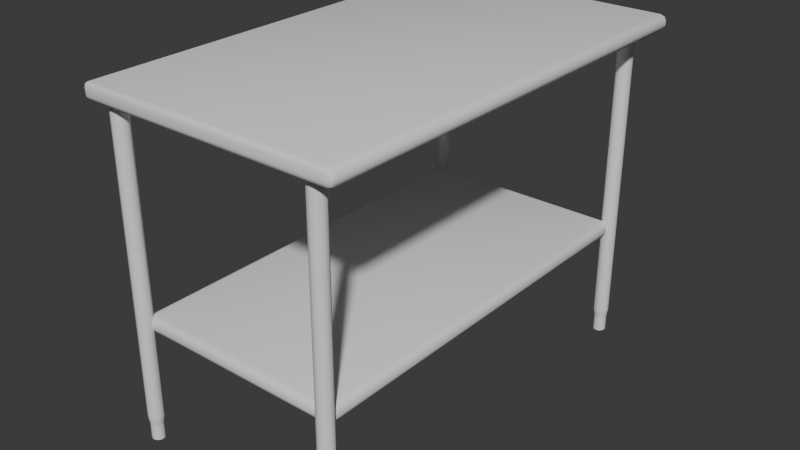 # Source: Table.blend  (saved by Blender 4.3.34; exported with 4.5.12 LTS)
import bpy
from mathutils import Matrix  # noqa: F401  (used for matrix-valued properties, if any)

bpy.ops.wm.read_factory_settings(use_empty=True)
scene = bpy.context.scene
scene.name = 'Scene'

# ---- collections
col_collection = bpy.data.collections.new('Collection'); scene.collection.children.link(col_collection)

# ---- node groups
ng_smooth_by_angle = bpy.data.node_groups.new('Smooth by Angle', 'GeometryNodeTree')
_s = ng_smooth_by_angle.interface.new_socket(name='Mesh', in_out='OUTPUT', socket_type='NodeSocketGeometry')
_s = ng_smooth_by_angle.interface.new_socket(name='Mesh', in_out='INPUT', socket_type='NodeSocketGeometry')
_s = ng_smooth_by_angle.interface.new_socket(name='Angle', in_out='INPUT', socket_type='NodeSocketFloat')
_s.subtype = 'ANGLE'
_s.default_value = 0.5236
_s.min_value = 0.0
_s.max_value = 3.142
_s.description = 'Maximum face angle for smooth edges'
_s = ng_smooth_by_angle.interface.new_socket(name='Ignore Sharpness', in_out='INPUT', socket_type='NodeSocketBool')
_s.force_non_field = True
ng_smooth_by_angle.description = 'Set the sharpness of mesh edges based on the angle between the neighboring faces'
ng_smooth_by_angle.is_modifier = True
_N = ng_smooth_by_angle.nodes; _L = ng_smooth_by_angle.links
n0 = _N.new('GeometryNodeSetShadeSmooth'); n0.name = 'Set Shade Smooth'; n0.location = (120, -80)
n0.domain = 'EDGE'
n1 = _N.new('GeometryNodeSetShadeSmooth'); n1.name = 'Set Shade Smooth.001'; n1.location = (300, -80)
n2 = _N.new('NodeGroupOutput'); n2.name = 'Group Output'; n2.location = (480, -80)
n3 = _N.new('GeometryNodeInputMeshEdgeAngle'); n3.name = 'Edge Angle'; n3.location = (-440, -240)
n4 = _N.new('NodeGroupInput'); n4.name = 'Group Input'; n4.location = (-80, -80)
n5 = _N.new('GeometryNodeInputEdgeSmooth'); n5.name = 'Is Edge Smooth'; n5.location = (-260, -120)
n6 = _N.new('GeometryNodeInputShadeSmooth'); n6.name = 'Is Shade Smooth'; n6.location = (-440, -397)
n7 = _N.new('FunctionNodeCompare'); n7.name = 'Compare'; n7.location = (-260, -260)
n7.operation = 'LESS_EQUAL'
n7.inputs[6].default_value = (0.0, 0.0, 0.0, 0.0)
n7.inputs[7].default_value = (0.0, 0.0, 0.0, 0.0)
n8 = _N.new('FunctionNodeBooleanMath'); n8.name = 'Boolean Math.001'; n8.location = (-80, -260)
n9 = _N.new('NodeGroupInput'); n9.name = 'Group Input.001'; n9.location = (-440, -329)
n10 = _N.new('NodeGroupInput'); n10.name = 'Group Input.002'; n10.location = (-259, -189)
n11 = _N.new('FunctionNodeBooleanMath'); n11.name = 'Boolean Math'; n11.location = (-80, -149)
n11.operation = 'OR'
n12 = _N.new('FunctionNodeBooleanMath'); n12.name = 'Boolean Math.002'; n12.location = (-260, -380)
n12.operation = 'OR'
n13 = _N.new('NodeGroupInput'); n13.name = 'Group Input.003'; n13.location = (-440, -460)
_L.new(n3.outputs[0], n7.inputs[0])
_L.new(n1.outputs[0], n2.inputs[0])
_L.new(n9.outputs[1], n7.inputs[1])
_L.new(n7.outputs[0], n8.inputs[0])
_L.new(n4.outputs[0], n0.inputs[0])
_L.new(n0.outputs[0], n1.inputs[0])
_L.new(n8.outputs[0], n0.inputs[2])
_L.new(n10.outputs[2], n11.inputs[1])
_L.new(n5.outputs[0], n11.inputs[0])
_L.new(n11.outputs[0], n0.inputs[1])
_L.new(n13.outputs[2], n12.inputs[1])
_L.new(n6.outputs[0], n12.inputs[0])
_L.new(n12.outputs[0], n8.inputs[1])
n2.is_active_output = True

# ---- world
world_world = bpy.data.worlds.new('World'); scene.world = world_world
world_world.use_nodes = True; world_world.node_tree.nodes.clear()
_N = world_world.node_tree.nodes; _L = world_world.node_tree.links
n0 = _N.new('ShaderNodeOutputWorld'); n0.name = 'World Output'; n0.location = (300, 300)
n1 = _N.new('ShaderNodeBackground'); n1.name = 'Background'; n1.location = (10, 300)
n1.inputs[0].default_value = (0.05088, 0.05088, 0.05088, 1.0)
_L.new(n1.outputs[0], n0.inputs[0])
n0.is_active_output = True
world_world.color = (0.05088, 0.05088, 0.05088)
world_world.sun_shadow_jitter_overblur = 0.0

# ---- meshes
me_cube_001 = bpy.data.meshes.new('Cube.001')
me_cube_001.from_pydata([(-1.073, -1.962, -0.06901), (-1.073, -2.0, -0.03051), (-1.111, -1.962, -0.03051), (-1.073, -1.989, -0.05773), (-1.095, -1.984, -0.05274), (-1.1, -1.989, -0.03051), (-1.1, -1.962, -0.05773), (-1.073, -2.0, 0.03051), (-1.073, -1.962, 0.06901), (-1.111, -1.962, 0.03051), (-1.073, -1.989, 0.05773), (-1.095, -1.984, 0.05274), (-1.1, -1.962, 0.05773), (-1.1, -1.989, 0.03051), (-1.073, 1.962, -0.06901), (-1.111, 1.962, -0.03051), (-1.073, 2.0, -0.03051), (-1.1, 1.962, -0.05773), (-1.095, 1.984, -0.05274), (-1.1, 1.989, -0.03051), (-1.073, 1.989, -0.05773), (-1.073, 1.962, 0.06901), (-1.073, 2.0, 0.03051), (-1.111, 1.962, 0.03051), (-1.073, 1.989, 0.05773), (-1.095, 1.984, 0.05274), (-1.1, 1.989, 0.03051), (-1.1, 1.962, 0.05773), (1.152, -2.0, -0.03051), (1.159, -1.962, -0.06901), (1.157, -1.989, -0.05773), (1.175, -2.0, -0.007822), (1.213, -1.962, -0.01548), (1.202, -1.989, -0.01324), (1.168, -2.0, -0.02387), (1.197, -1.962, -0.05333), (1.189, -1.989, -0.0447), (1.175, -2.0, 0.007822), (1.213, -1.962, 0.01548), (1.202, -1.989, 0.01324), (1.152, -2.0, 0.03051), (1.159, -1.962, 0.06901), (1.157, -1.989, 0.05773), (1.168, -2.0, 0.02387), (1.197, -1.962, 0.05333), (1.189, -1.989, 0.0447), (1.175, 2.0, -0.007822), (1.213, 1.962, -0.01548), (1.202, 1.989, -0.01324), (1.152, 2.0, -0.03051), (1.159, 1.962, -0.06901), (1.157, 1.989, -0.05773), (1.168, 2.0, -0.02387), (1.197, 1.962, -0.05333), (1.189, 1.989, -0.0447), (1.152, 2.0, 0.03051), (1.159, 1.962, 0.06901), (1.157, 1.989, 0.05773), (1.175, 2.0, 0.007822), (1.213, 1.962, 0.01548), (1.202, 1.989, 0.01324), (1.168, 2.0, 0.02387), (1.197, 1.962, 0.05333), (1.189, 1.989, 0.0447), (0.9407, 1.912, -2.741), (0.9407, 1.912, -0.03708), (0.981, 1.899, -2.741), (0.981, 1.899, -0.03708), (1.006, 1.864, -2.741), (1.006, 1.864, -0.03708), (1.006, 1.822, -2.741), (1.006, 1.822, -0.03708), (0.981, 1.788, -2.741), (0.981, 1.788, -0.03708), (0.9407, 1.775, -2.741), (0.9407, 1.775, -0.03708), (0.9004, 1.788, -2.741), (0.9004, 1.788, -0.03708), (0.8755, 1.822, -2.741), (0.8755, 1.822, -0.03708), (0.8755, 1.864, -2.741), (0.8755, 1.864, -0.03708), (0.9004, 1.899, -2.741), (0.9004, 1.899, -0.03708), (-0.9407, 1.912, -2.741), (-0.9407, 1.912, -0.03708), (-0.981, 1.899, -2.741), (-0.981, 1.899, -0.03708), (-1.006, 1.864, -2.741), (-1.006, 1.864, -0.03708), (-1.006, 1.822, -2.741), (-1.006, 1.822, -0.03708), (-0.981, 1.788, -2.741), (-0.981, 1.788, -0.03708), (-0.9407, 1.775, -2.741), (-0.9407, 1.775, -0.03708), (-0.9004, 1.788, -2.741), (-0.9004, 1.788, -0.03708), (-0.8755, 1.822, -2.741), (-0.8755, 1.822, -0.03708), (-0.8755, 1.864, -2.741), (-0.8755, 1.864, -0.03708), (-0.9004, 1.899, -2.741), (-0.9004, 1.899, -0.03708), (0.9407, -1.912, -2.741), (0.9407, -1.912, -0.03708), (0.981, -1.899, -2.741), (0.981, -1.899, -0.03708), (1.006, -1.864, -2.741), (1.006, -1.864, -0.03708), (1.006, -1.822, -2.741), (1.006, -1.822, -0.03708), (0.981, -1.788, -2.741), (0.981, -1.788, -0.03708), (0.9407, -1.775, -2.741), (0.9407, -1.775, -0.03708), (0.9004, -1.788, -2.741), (0.9004, -1.788, -0.03708), (0.8755, -1.822, -2.741), (0.8755, -1.822, -0.03708), (0.8755, -1.864, -2.741), (0.8755, -1.864, -0.03708), (0.9004, -1.899, -2.741), (0.9004, -1.899, -0.03708), (-0.9407, -1.912, -2.741), (-0.9407, -1.912, -0.03708), (-0.981, -1.899, -2.741), (-0.981, -1.899, -0.03708), (-1.006, -1.864, -2.741), (-1.006, -1.864, -0.03708), (-1.006, -1.822, -2.741), (-1.006, -1.822, -0.03708), (-0.981, -1.788, -2.741), (-0.981, -1.788, -0.03708), (-0.9407, -1.775, -2.741), (-0.9407, -1.775, -0.03708), (-0.9004, -1.788, -2.741), (-0.9004, -1.788, -0.03708), (-0.8755, -1.822, -2.741), (-0.8755, -1.822, -0.03708), (-0.8755, -1.864, -2.741), (-0.8755, -1.864, -0.03708), (-0.9004, -1.899, -2.741), (-0.9004, -1.899, -0.03708), (0.9407, 1.9, -2.817), (0.9742, 1.889, -2.817), (0.9948, 1.861, -2.817), (0.9948, 1.826, -2.817), (0.9742, 1.797, -2.817), (0.9407, 1.786, -2.817), (0.9072, 1.797, -2.817), (0.8866, 1.826, -2.817), (0.8866, 1.861, -2.817), (0.9072, 1.889, -2.817), (-0.9407, 1.9, -2.817), (-0.9742, 1.889, -2.817), (-0.9948, 1.861, -2.817), (-0.9948, 1.826, -2.817), (-0.9742, 1.797, -2.817), (-0.9407, 1.786, -2.817), (-0.9072, 1.797, -2.817), (-0.8866, 1.826, -2.817), (-0.8866, 1.861, -2.817), (-0.9072, 1.889, -2.817), (0.9407, -1.9, -2.817), (0.9742, -1.889, -2.817), (0.9948, -1.861, -2.817), (0.9948, -1.826, -2.817), (0.9742, -1.797, -2.817), (0.9407, -1.786, -2.817), (0.9072, -1.797, -2.817), (0.8866, -1.826, -2.817), (0.8866, -1.861, -2.817), (0.9072, -1.889, -2.817), (-0.9407, -1.9, -2.817), (-0.9742, -1.889, -2.817), (-0.9948, -1.861, -2.817), (-0.9948, -1.826, -2.817), (-0.9742, -1.797, -2.817), (-0.9407, -1.786, -2.817), (-0.9072, -1.797, -2.817), (-0.8866, -1.826, -2.817), (-0.8866, -1.861, -2.817), (-0.9072, -1.889, -2.817), (0.9407, 1.9, -2.949), (0.9742, 1.889, -2.949), (0.9948, 1.861, -2.949), (0.9948, 1.826, -2.949), (0.9742, 1.797, -2.949), (0.9407, 1.786, -2.949), (0.9072, 1.797, -2.949), (0.8866, 1.826, -2.949), (0.8866, 1.861, -2.949), (0.9072, 1.889, -2.949), (-0.9407, 1.9, -2.949), (-0.9742, 1.889, -2.949), (-0.9948, 1.861, -2.949), (-0.9948, 1.826, -2.949), (-0.9742, 1.797, -2.949), (-0.9407, 1.786, -2.949), (-0.9072, 1.797, -2.949), (-0.8866, 1.826, -2.949), (-0.8866, 1.861, -2.949), (-0.9072, 1.889, -2.949), (0.9407, -1.9, -2.949), (0.9742, -1.889, -2.949), (0.9948, -1.861, -2.949), (0.9948, -1.826, -2.949), (0.9742, -1.797, -2.949), (0.9407, -1.786, -2.949), (0.9072, -1.797, -2.949), (0.8866, -1.826, -2.949), (0.8866, -1.861, -2.949), (0.9072, -1.889, -2.949), (-0.9407, -1.9, -2.949), (-0.9742, -1.889, -2.949), (-0.9948, -1.861, -2.949), (-0.9948, -1.826, -2.949), (-0.9742, -1.797, -2.949), (-0.9407, -1.786, -2.949), (-0.9072, -1.797, -2.949), (-0.8866, -1.826, -2.949), (-0.8866, -1.861, -2.949), (-0.9072, -1.889, -2.949), (-0.9078, -1.777, -1.959), (-0.9078, -1.827, -1.909), (-0.9578, -1.777, -1.909), (-0.9078, -1.812, -1.944), (-0.9367, -1.806, -1.938), (-0.9432, -1.812, -1.909), (-0.9432, -1.777, -1.944), (-0.9078, -1.827, -1.871), (-0.9078, -1.777, -1.821), (-0.9578, -1.777, -1.871), (-0.9078, -1.812, -1.836), (-0.9367, -1.806, -1.842), (-0.9432, -1.777, -1.836), (-0.9432, -1.812, -1.871), (-0.9078, 1.777, -1.959), (-0.9578, 1.777, -1.909), (-0.9078, 1.827, -1.909), (-0.9432, 1.777, -1.944), (-0.9367, 1.806, -1.938), (-0.9432, 1.812, -1.909), (-0.9078, 1.812, -1.944), (-0.9078, 1.777, -1.821), (-0.9078, 1.827, -1.871), (-0.9578, 1.777, -1.871), (-0.9078, 1.812, -1.836), (-0.9367, 1.806, -1.842), (-0.9432, 1.812, -1.871), (-0.9432, 1.777, -1.836), (0.9078, -1.777, -1.959), (0.9578, -1.777, -1.909), (0.9078, -1.827, -1.909), (0.9432, -1.777, -1.944), (0.9367, -1.806, -1.938), (0.9432, -1.812, -1.909), (0.9078, -1.812, -1.944), (0.9078, -1.777, -1.821), (0.9078, -1.827, -1.871), (0.9578, -1.777, -1.871), (0.9078, -1.812, -1.836), (0.9367, -1.806, -1.842), (0.9432, -1.812, -1.871), (0.9432, -1.777, -1.836), (0.9078, 1.777, -1.959), (0.9078, 1.827, -1.909), (0.9578, 1.777, -1.909), (0.9078, 1.812, -1.944), (0.9367, 1.806, -1.938), (0.9432, 1.812, -1.909), (0.9432, 1.777, -1.944), (0.9078, 1.777, -1.821), (0.9578, 1.777, -1.871), (0.9078, 1.827, -1.871), (0.9432, 1.777, -1.836), (0.9367, 1.806, -1.842), (0.9432, 1.812, -1.871), (0.9078, 1.812, -1.836)], [], [(28, 34, 31, 37, 43, 40, 7, 1), (56, 21, 8, 41), (16, 22, 55, 61, 58, 46, 52, 49), (62, 44, 38, 59), (29, 50, 53, 35), (35, 53, 47, 32), (47, 59, 38, 32), (56, 41, 44, 62), (2, 9, 23, 15), (0, 3, 4, 6), (1, 5, 4, 3), (2, 6, 4, 5), (7, 10, 11, 13), (8, 12, 11, 10), (9, 13, 11, 12), (14, 17, 18, 20), (15, 19, 18, 17), (16, 20, 18, 19), (21, 24, 25, 27), (22, 26, 25, 24), (23, 27, 25, 26), (14, 0, 6, 17), (17, 6, 2, 15), (1, 7, 13, 5), (5, 13, 9, 2), (8, 21, 27, 12), (12, 27, 23, 9), (22, 16, 19, 26), (26, 19, 15, 23), (34, 28, 30, 36), (36, 30, 29, 35), (49, 52, 54, 51), (51, 54, 53, 50), (31, 34, 36, 33), (33, 36, 35, 32), (52, 46, 48, 54), (54, 48, 47, 53), (61, 55, 57, 63), (63, 57, 56, 62), (40, 43, 45, 42), (42, 45, 44, 41), (58, 61, 63, 60), (60, 63, 62, 59), (43, 37, 39, 45), (45, 39, 38, 44), (16, 49, 51, 20), (20, 51, 50, 14), (28, 1, 3, 30), (30, 3, 0, 29), (46, 58, 60, 48), (48, 60, 59, 47), (37, 31, 33, 39), (39, 33, 32, 38), (41, 8, 10, 42), (42, 10, 7, 40), (55, 22, 24, 57), (57, 24, 21, 56), (14, 50, 29, 0), (64, 65, 67, 66), (66, 67, 69, 68), (68, 69, 71, 70), (70, 71, 73, 72), (72, 73, 75, 74), (74, 75, 77, 76), (76, 77, 79, 78), (78, 79, 81, 80), (67, 65, 83, 81, 79, 77, 75, 73, 71, 69), (80, 81, 83, 82), (82, 83, 65, 64), (124, 126, 175, 174), (84, 86, 87, 85), (86, 88, 89, 87), (88, 90, 91, 89), (90, 92, 93, 91), (92, 94, 95, 93), (94, 96, 97, 95), (96, 98, 99, 97), (98, 100, 101, 99), (87, 89, 91, 93, 95, 97, 99, 101, 103, 85), (100, 102, 103, 101), (102, 84, 85, 103), (132, 134, 179, 178), (104, 106, 107, 105), (106, 108, 109, 107), (108, 110, 111, 109), (110, 112, 113, 111), (112, 114, 115, 113), (114, 116, 117, 115), (116, 118, 119, 117), (118, 120, 121, 119), (107, 109, 111, 113, 115, 117, 119, 121, 123, 105), (120, 122, 123, 121), (122, 104, 105, 123), (116, 114, 169, 170), (124, 125, 127, 126), (126, 127, 129, 128), (128, 129, 131, 130), (130, 131, 133, 132), (132, 133, 135, 134), (134, 135, 137, 136), (136, 137, 139, 138), (138, 139, 141, 140), (127, 125, 143, 141, 139, 137, 135, 133, 131, 129), (140, 141, 143, 142), (142, 143, 125, 124), (98, 96, 160, 161), (169, 168, 208, 209), (181, 182, 222, 221), (155, 154, 194, 195), (168, 167, 207, 208), (70, 72, 148, 147), (90, 88, 156, 157), (108, 106, 165, 166), (142, 124, 174, 183), (80, 82, 153, 152), (100, 98, 161, 162), (118, 116, 170, 171), (134, 136, 180, 179), (72, 74, 149, 148), (92, 90, 157, 158), (110, 108, 166, 167), (64, 66, 145, 144), (126, 128, 176, 175), (82, 64, 144, 153), (102, 100, 162, 163), (120, 118, 171, 172), (136, 138, 181, 180), (74, 76, 150, 149), (94, 92, 158, 159), (112, 110, 167, 168), (128, 130, 177, 176), (86, 84, 154, 155), (66, 68, 146, 145), (84, 102, 163, 154), (122, 120, 172, 173), (138, 140, 182, 181), (76, 78, 151, 150), (96, 94, 159, 160), (114, 112, 168, 169), (130, 132, 178, 177), (106, 104, 164, 165), (68, 70, 147, 146), (88, 86, 155, 156), (104, 122, 173, 164), (140, 142, 183, 182), (78, 80, 152, 151), (184, 185, 186, 187, 188, 189, 190, 191, 192, 193), (194, 203, 202, 201, 200, 199, 198, 197, 196, 195), (204, 213, 212, 211, 210, 209, 208, 207, 206, 205), (214, 215, 216, 217, 218, 219, 220, 221, 222, 223), (156, 155, 195, 196), (182, 183, 223, 222), (170, 169, 209, 210), (157, 156, 196, 197), (183, 174, 214, 223), (171, 170, 210, 211), (158, 157, 197, 198), (144, 145, 185, 184), (172, 171, 211, 212), (159, 158, 198, 199), (145, 146, 186, 185), (173, 172, 212, 213), (160, 159, 199, 200), (146, 147, 187, 186), (164, 173, 213, 204), (161, 160, 200, 201), (147, 148, 188, 187), (174, 175, 215, 214), (162, 161, 201, 202), (148, 149, 189, 188), (175, 176, 216, 215), (163, 162, 202, 203), (149, 150, 190, 189), (176, 177, 217, 216), (154, 163, 203, 194), (150, 151, 191, 190), (177, 178, 218, 217), (165, 164, 204, 205), (151, 152, 192, 191), (178, 179, 219, 218), (166, 165, 205, 206), (152, 153, 193, 192), (179, 180, 220, 219), (167, 166, 206, 207), (153, 144, 184, 193), (180, 181, 221, 220), (254, 260, 231, 225), (268, 274, 261, 253), (273, 245, 232, 259), (226, 233, 247, 239), (240, 246, 275, 267), (224, 227, 228, 230), (225, 229, 228, 227), (226, 230, 228, 229), (231, 234, 235, 237), (232, 236, 235, 234), (233, 237, 235, 236), (238, 241, 242, 244), (239, 243, 242, 241), (240, 244, 242, 243), (245, 248, 249, 251), (246, 250, 249, 248), (247, 251, 249, 250), (252, 255, 256, 258), (253, 257, 256, 255), (254, 258, 256, 257), (259, 262, 263, 265), (260, 264, 263, 262), (261, 265, 263, 264), (266, 269, 270, 272), (267, 271, 270, 269), (268, 272, 270, 271), (273, 276, 277, 279), (274, 278, 277, 276), (275, 279, 277, 278), (238, 224, 230, 241), (241, 230, 226, 239), (225, 231, 237, 229), (229, 237, 233, 226), (232, 245, 251, 236), (236, 251, 247, 233), (246, 240, 243, 250), (250, 243, 239, 247), (266, 238, 244, 269), (269, 244, 240, 267), (245, 273, 279, 248), (248, 279, 275, 246), (274, 268, 271, 278), (278, 271, 267, 275), (252, 266, 272, 255), (255, 272, 268, 253), (273, 259, 265, 276), (276, 265, 261, 274), (260, 254, 257, 264), (264, 257, 253, 261), (224, 252, 258, 227), (227, 258, 254, 225), (259, 232, 234, 262), (262, 234, 231, 260), (238, 266, 252, 224)])
me_cube_001.polygons.foreach_set('use_smooth', [True] * 240)
_k = set([(64, 66), (64, 82), (66, 68), (68, 70), (70, 72), (72, 74), (74, 76), (76, 78), (78, 80), (80, 82), (84, 86), (84, 102), (86, 88), (88, 90), (90, 92), (92, 94), (94, 96), (96, 98), (98, 100), (100, 102), (104, 106), (104, 122), (106, 108), (108, 110), (110, 112), (112, 114), (114, 116), (116, 118), (118, 120), (120, 122), (124, 126), (124, 142), (126, 128), (128, 130), (130, 132), (132, 134), (134, 136), (136, 138), (138, 140), (140, 142), (144, 145), (144, 153), (145, 146), (146, 147), (147, 148), (148, 149), (149, 150), (150, 151), (151, 152), (152, 153), (154, 155), (154, 163), (155, 156), (156, 157), (157, 158), (158, 159), (159, 160), (160, 161), (161, 162), (162, 163), (164, 165), (164, 173), (165, 166), (166, 167), (167, 168), (168, 169), (169, 170), (170, 171), (171, 172), (172, 173), (174, 175), (174, 183), (175, 176), (176, 177), (177, 178), (178, 179), (179, 180), (180, 181), (181, 182), (182, 183)])
me_cube_001.attributes.new('sharp_edge', 'BOOLEAN', 'EDGE').data.foreach_set('value', [ (min(e.vertices), max(e.vertices)) in _k for e in me_cube_001.edges])
_uv = me_cube_001.uv_layers.new(name='UVMap')
_uv.uv.foreach_set('vector', [0.4447, 0.7566, 0.4568, 0.7549, 0.4858, 0.7541, 0.5142, 0.7541, 0.5432, 0.7549, 0.5553, 0.7566, 0.5553, 0.9959, 0.4447, 0.9959, 0.6308, 0.5024, 0.8709, 0.5024, 0.8709, 0.7476, 0.6308, 0.7476, 0.4447, 0.2541, 0.5553, 0.2541, 0.5553, 0.4934, 0.5432, 0.4951, 0.5142, 0.4959, 0.4858, 0.4959, 0.4568, 0.4951, 0.4447, 0.4934, 0.625, 0.5024, 0.625, 0.7476, 0.528, 0.7476, 0.528, 0.5024, 0.3692, 0.7476, 0.3692, 0.5024, 0.375, 0.5024, 0.375, 0.7476, 0.375, 0.7476, 0.375, 0.5024, 0.472, 0.5024, 0.472, 0.7476, 0.472, 0.5024, 0.528, 0.5024, 0.528, 0.7476, 0.472, 0.7476, 0.6308, 0.5024, 0.6308, 0.7476, 0.625, 0.7476, 0.625, 0.5024, 0.4447, 0.002406, 0.5553, 0.002406, 0.5553, 0.2476, 0.4447, 0.2476, 0.1291, 0.7476, 0.1291, 0.75, 0.1268, 0.75, 0.125, 0.7476, 0.4447, 0.9959, 0.4447, 1.0, 0.4045, 1.0, 0.375, 0.9959, 0.4447, 0.002406, 0.375, 0.002406, 0.375, 0.001017, 0.4447, 0.0, 0.5553, 0.9959, 0.625, 0.9959, 0.625, 0.9982, 0.5553, 1.0, 0.8709, 0.7476, 0.875, 0.7476, 0.875, 0.749, 0.8709, 0.75, 0.5553, 0.002406, 0.5553, 0.0, 0.5955, 0.0, 0.625, 0.002406, 0.1291, 0.5024, 0.125, 0.5024, 0.125, 0.501, 0.1291, 0.5, 0.4447, 0.2476, 0.4447, 0.25, 0.4045, 0.25, 0.375, 0.2476, 0.4447, 0.2541, 0.375, 0.2541, 0.375, 0.2518, 0.4447, 0.25, 0.8709, 0.5024, 0.8709, 0.5, 0.8732, 0.5, 0.875, 0.5024, 0.5553, 0.2541, 0.5553, 0.25, 0.5955, 0.25, 0.625, 0.2541, 0.5553, 0.2476, 0.625, 0.2476, 0.625, 0.249, 0.5553, 0.25, 0.1291, 0.5024, 0.1291, 0.7476, 0.125, 0.7476, 0.125, 0.5024, 0.375, 0.2476, 0.375, 0.002406, 0.4447, 0.002406, 0.4447, 0.2476, 0.4447, 0.9959, 0.5553, 0.9959, 0.5553, 1.0, 0.4447, 1.0, 0.4447, 0.0, 0.5553, 0.0, 0.5553, 0.002406, 0.4447, 0.002406, 0.8709, 0.7476, 0.8709, 0.5024, 0.875, 0.5024, 0.875, 0.7476, 0.625, 0.002406, 0.625, 0.2476, 0.5553, 0.2476, 0.5553, 0.002406, 0.5553, 0.2541, 0.4447, 0.2541, 0.4447, 0.25, 0.5553, 0.25, 0.5553, 0.25, 0.4447, 0.25, 0.4447, 0.2476, 0.5553, 0.2476, 0.4568, 0.7549, 0.4447, 0.7566, 0.3766, 0.7555, 0.4002, 0.7522, 0.3743, 0.75, 0.3696, 0.75, 0.3692, 0.7476, 0.375, 0.7476, 0.4447, 0.4934, 0.4568, 0.4951, 0.4002, 0.4978, 0.3766, 0.4945, 0.3696, 0.5, 0.3743, 0.5, 0.375, 0.5024, 0.3692, 0.5024, 0.4858, 0.7541, 0.4568, 0.7549, 0.4112, 0.7515, 0.4682, 0.7501, 0.4667, 0.75, 0.3861, 0.75, 0.375, 0.7476, 0.472, 0.7476, 0.4568, 0.4951, 0.4858, 0.4959, 0.4682, 0.4999, 0.4112, 0.4985, 0.3861, 0.5, 0.4667, 0.5, 0.472, 0.5024, 0.375, 0.5024, 0.5432, 0.4951, 0.5553, 0.4934, 0.6234, 0.4945, 0.5998, 0.4978, 0.6257, 0.5, 0.6304, 0.5, 0.6308, 0.5024, 0.625, 0.5024, 0.5553, 0.7566, 0.5432, 0.7549, 0.5998, 0.7522, 0.6234, 0.7555, 0.6304, 0.75, 0.6257, 0.75, 0.625, 0.7476, 0.6308, 0.7476, 0.5142, 0.4959, 0.5432, 0.4951, 0.5888, 0.4985, 0.5318, 0.4999, 0.5333, 0.5, 0.6139, 0.5, 0.625, 0.5024, 0.528, 0.5024, 0.5432, 0.7549, 0.5142, 0.7541, 0.5318, 0.7501, 0.5888, 0.7515, 0.6139, 0.75, 0.5333, 0.75, 0.528, 0.7476, 0.625, 0.7476, 0.4447, 0.2541, 0.4447, 0.4934, 0.375, 0.494, 0.375, 0.2541, 0.1291, 0.5, 0.369, 0.5, 0.3692, 0.5024, 0.1291, 0.5024, 0.4447, 0.7566, 0.4447, 0.9959, 0.375, 0.9959, 0.375, 0.756, 0.369, 0.75, 0.1291, 0.75, 0.1291, 0.7476, 0.3692, 0.7476, 0.4858, 0.4959, 0.5142, 0.4959, 0.524, 0.5, 0.476, 0.5, 0.476, 0.5, 0.524, 0.5, 0.528, 0.5024, 0.472, 0.5024, 0.5142, 0.7541, 0.4858, 0.7541, 0.476, 0.75, 0.524, 0.75, 0.524, 0.75, 0.476, 0.75, 0.472, 0.7476, 0.528, 0.7476, 0.6308, 0.7476, 0.8709, 0.7476, 0.8709, 0.75, 0.631, 0.75, 0.625, 0.756, 0.625, 0.9959, 0.5553, 0.9959, 0.5553, 0.7566, 0.5553, 0.4934, 0.5553, 0.2541, 0.625, 0.2541, 0.625, 0.494, 0.631, 0.5, 0.8709, 0.5, 0.8709, 0.5024, 0.6308, 0.5024, 0.1291, 0.5024, 0.3692, 0.5024, 0.3692, 0.7476, 0.1291, 0.7476, 1.0, 0.5, 1.0, 1.0, 0.9, 1.0, 0.9, 0.5, 0.9, 0.5, 0.9, 1.0, 0.8, 1.0, 0.8, 0.5, 0.8, 0.5, 0.8, 1.0, 0.7, 1.0, 0.7, 0.5, 0.7, 0.5, 0.7, 1.0, 0.6, 1.0, 0.6, 0.5, 0.6, 0.5, 0.6, 1.0, 0.5, 1.0, 0.5, 0.5, 0.5, 0.5, 0.5, 1.0, 0.4, 1.0, 0.4, 0.5, 0.4, 0.5, 0.4, 1.0, 0.3, 1.0, 0.3, 0.5, 0.3, 0.5, 0.3, 1.0, 0.2, 1.0, 0.2, 0.5, 0.3911, 0.4442, 0.25, 0.49, 0.1089, 0.4442, 0.02175, 0.3242, 0.02175, 0.1758, 0.1089, 0.05584, 0.25, 0.01, 0.3911, 0.05584, 0.4783, 0.1758, 0.4783, 0.3242, 0.2, 0.5, 0.2, 1.0, 0.1, 1.0, 0.1, 0.5, 0.1, 0.5, 0.1, 1.0, -7.451e-08, 1.0, -7.451e-08, 0.5, 1.0, 0.5, 0.9, 0.5, 0.9, 0.5, 1.0, 0.5, 1.0, 0.5, 0.9, 0.5, 0.9, 1.0, 1.0, 1.0, 0.9, 0.5, 0.8, 0.5, 0.8, 1.0, 0.9, 1.0, 0.8, 0.5, 0.7, 0.5, 0.7, 1.0, 0.8, 1.0, 0.7, 0.5, 0.6, 0.5, 0.6, 1.0, 0.7, 1.0, 0.6, 0.5, 0.5, 0.5, 0.5, 1.0, 0.6, 1.0, 0.5, 0.5, 0.4, 0.5, 0.4, 1.0, 0.5, 1.0, 0.4, 0.5, 0.3, 0.5, 0.3, 1.0, 0.4, 1.0, 0.3, 0.5, 0.2, 0.5, 0.2, 1.0, 0.3, 1.0, 0.3911, 0.4442, 0.4783, 0.3242, 0.4783, 0.1758, 0.3911, 0.05584, 0.25, 0.01, 0.1089, 0.05584, 0.02175, 0.1758, 0.02175, 0.3242, 0.1089, 0.4442, 0.25, 0.49, 0.2, 0.5, 0.1, 0.5, 0.1, 1.0, 0.2, 1.0, 0.1, 0.5, -7.451e-08, 0.5, -7.451e-08, 1.0, 0.1, 1.0, 0.6, 0.5, 0.5, 0.5, 0.5, 0.5, 0.6, 0.5, 1.0, 0.5, 0.9, 0.5, 0.9, 1.0, 1.0, 1.0, 0.9, 0.5, 0.8, 0.5, 0.8, 1.0, 0.9, 1.0, 0.8, 0.5, 0.7, 0.5, 0.7, 1.0, 0.8, 1.0, 0.7, 0.5, 0.6, 0.5, 0.6, 1.0, 0.7, 1.0, 0.6, 0.5, 0.5, 0.5, 0.5, 1.0, 0.6, 1.0, 0.5, 0.5, 0.4, 0.5, 0.4, 1.0, 0.5, 1.0, 0.4, 0.5, 0.3, 0.5, 0.3, 1.0, 0.4, 1.0, 0.3, 0.5, 0.2, 0.5, 0.2, 1.0, 0.3, 1.0, 0.3911, 0.4442, 0.4783, 0.3242, 0.4783, 0.1758, 0.3911, 0.05584, 0.25, 0.01, 0.1089, 0.05584, 0.02175, 0.1758, 0.02175, 0.3242, 0.1089, 0.4442, 0.25, 0.49, 0.2, 0.5, 0.1, 0.5, 0.1, 1.0, 0.2, 1.0, 0.1, 0.5, -7.451e-08, 0.5, -7.451e-08, 1.0, 0.1, 1.0, 0.4, 0.5, 0.5, 0.5, 0.5, 0.5, 0.4, 0.5, 1.0, 0.5, 1.0, 1.0, 0.9, 1.0, 0.9, 0.5, 0.9, 0.5, 0.9, 1.0, 0.8, 1.0, 0.8, 0.5, 0.8, 0.5, 0.8, 1.0, 0.7, 1.0, 0.7, 0.5, 0.7, 0.5, 0.7, 1.0, 0.6, 1.0, 0.6, 0.5, 0.6, 0.5, 0.6, 1.0, 0.5, 1.0, 0.5, 0.5, 0.5, 0.5, 0.5, 1.0, 0.4, 1.0, 0.4, 0.5, 0.4, 0.5, 0.4, 1.0, 0.3, 1.0, 0.3, 0.5, 0.3, 0.5, 0.3, 1.0, 0.2, 1.0, 0.2, 0.5, 0.3911, 0.4442, 0.25, 0.49, 0.1089, 0.4442, 0.02175, 0.3242, 0.02175, 0.1758, 0.1089, 0.05584, 0.25, 0.01, 0.3911, 0.05584, 0.4783, 0.1758, 0.4783, 0.3242, 0.2, 0.5, 0.2, 1.0, 0.1, 1.0, 0.1, 0.5, 0.1, 0.5, 0.1, 1.0, -7.451e-08, 1.0, -7.451e-08, 0.5, 0.3, 0.5, 0.4, 0.5, 0.4, 0.5, 0.3, 0.5, 0.5, 0.5, 0.6, 0.5, 0.6, 0.5, 0.5, 0.5, 0.3, 0.5, 0.2, 0.5, 0.2, 0.5, 0.3, 0.5, 0.9, 0.5, 1.0, 0.5, 1.0, 0.5, 0.9, 0.5, 0.6, 0.5, 0.7, 0.5, 0.7, 0.5, 0.6, 0.5, 0.7, 0.5, 0.6, 0.5, 0.6, 0.5, 0.7, 0.5, 0.7, 0.5, 0.8, 0.5, 0.8, 0.5, 0.7, 0.5, 0.8, 0.5, 0.9, 0.5, 0.9, 0.5, 0.8, 0.5, 0.1, 0.5, -7.451e-08, 0.5, -7.451e-08, 0.5, 0.1, 0.5, 0.2, 0.5, 0.1, 0.5, 0.1, 0.5, 0.2, 0.5, 0.2, 0.5, 0.3, 0.5, 0.3, 0.5, 0.2, 0.5, 0.3, 0.5, 0.4, 0.5, 0.4, 0.5, 0.3, 0.5, 0.5, 0.5, 0.4, 0.5, 0.4, 0.5, 0.5, 0.5, 0.6, 0.5, 0.5, 0.5, 0.5, 0.5, 0.6, 0.5, 0.6, 0.5, 0.7, 0.5, 0.7, 0.5, 0.6, 0.5, 0.7, 0.5, 0.8, 0.5, 0.8, 0.5, 0.7, 0.5, 1.0, 0.5, 0.9, 0.5, 0.9, 0.5, 1.0, 0.5, 0.9, 0.5, 0.8, 0.5, 0.8, 0.5, 0.9, 0.5, 0.1, 0.5, -7.451e-08, 0.5, -7.451e-08, 0.5, 0.1, 0.5, 0.1, 0.5, 0.2, 0.5, 0.2, 0.5, 0.1, 0.5, 0.2, 0.5, 0.3, 0.5, 0.3, 0.5, 0.2, 0.5, 0.4, 0.5, 0.3, 0.5, 0.3, 0.5, 0.4, 0.5, 0.5, 0.5, 0.4, 0.5, 0.4, 0.5, 0.5, 0.5, 0.5, 0.5, 0.6, 0.5, 0.6, 0.5, 0.5, 0.5, 0.6, 0.5, 0.7, 0.5, 0.7, 0.5, 0.6, 0.5, 0.8, 0.5, 0.7, 0.5, 0.7, 0.5, 0.8, 0.5, 0.9, 0.5, 1.0, 0.5, 1.0, 0.5, 0.9, 0.5, 0.9, 0.5, 0.8, 0.5, 0.8, 0.5, 0.9, 0.5, -7.451e-08, 0.5, 0.1, 0.5, 0.1, 0.5, -7.451e-08, 0.5, 0.1, 0.5, 0.2, 0.5, 0.2, 0.5, 0.1, 0.5, 0.3, 0.5, 0.2, 0.5, 0.2, 0.5, 0.3, 0.5, 0.4, 0.5, 0.3, 0.5, 0.3, 0.5, 0.4, 0.5, 0.4, 0.5, 0.5, 0.5, 0.5, 0.5, 0.4, 0.5, 0.5, 0.5, 0.6, 0.5, 0.6, 0.5, 0.5, 0.5, 0.7, 0.5, 0.6, 0.5, 0.6, 0.5, 0.7, 0.5, 0.9, 0.5, 1.0, 0.5, 1.0, 0.5, 0.9, 0.5, 0.8, 0.5, 0.7, 0.5, 0.7, 0.5, 0.8, 0.5, 0.8, 0.5, 0.9, 0.5, 0.9, 0.5, 0.8, 0.5, -7.451e-08, 0.5, 0.1, 0.5, 0.1, 0.5, -7.451e-08, 0.5, 0.2, 0.5, 0.1, 0.5, 0.1, 0.5, 0.2, 0.5, 0.3, 0.5, 0.2, 0.5, 0.2, 0.5, 0.3, 0.5, 0.75, 0.49, 0.8911, 0.4442, 0.9783, 0.3242, 0.9783, 0.1758, 0.8911, 0.05584, 0.75, 0.01, 0.6089, 0.05584, 0.5217, 0.1758, 0.5217, 0.3242, 0.6089, 0.4442, 0.75, 0.49, 0.6089, 0.4442, 0.5217, 0.3242, 0.5217, 0.1758, 0.6089, 0.05584, 0.75, 0.01, 0.8911, 0.05584, 0.9783, 0.1758, 0.9783, 0.3242, 0.8911, 0.4442, 0.75, 0.49, 0.6089, 0.4442, 0.5217, 0.3242, 0.5217, 0.1758, 0.6089, 0.05584, 0.75, 0.01, 0.8911, 0.05584, 0.9783, 0.1758, 0.9783, 0.3242, 0.8911, 0.4442, 0.75, 0.49, 0.8911, 0.4442, 0.9783, 0.3242, 0.9783, 0.1758, 0.8911, 0.05584, 0.75, 0.01, 0.6089, 0.05584, 0.5217, 0.1758, 0.5217, 0.3242, 0.6089, 0.4442, 0.8, 0.5, 0.9, 0.5, 0.9, 0.5, 0.8, 0.5, 0.2, 0.5, 0.1, 0.5, 0.1, 0.5, 0.2, 0.5, 0.4, 0.5, 0.5, 0.5, 0.5, 0.5, 0.4, 0.5, 0.7, 0.5, 0.8, 0.5, 0.8, 0.5, 0.7, 0.5, 0.1, 0.5, -7.451e-08, 0.5, -7.451e-08, 0.5, 0.1, 0.5, 0.3, 0.5, 0.4, 0.5, 0.4, 0.5, 0.3, 0.5, 0.6, 0.5, 0.7, 0.5, 0.7, 0.5, 0.6, 0.5, 1.0, 0.5, 0.9, 0.5, 0.9, 0.5, 1.0, 0.5, 0.2, 0.5, 0.3, 0.5, 0.3, 0.5, 0.2, 0.5, 0.5, 0.5, 0.6, 0.5, 0.6, 0.5, 0.5, 0.5, 0.9, 0.5, 0.8, 0.5, 0.8, 0.5, 0.9, 0.5, 0.1, 0.5, 0.2, 0.5, 0.2, 0.5, 0.1, 0.5, 0.4, 0.5, 0.5, 0.5, 0.5, 0.5, 0.4, 0.5, 0.8, 0.5, 0.7, 0.5, 0.7, 0.5, 0.8, 0.5, -7.451e-08, 0.5, 0.1, 0.5, 0.1, 0.5, -7.451e-08, 0.5, 0.3, 0.5, 0.4, 0.5, 0.4, 0.5, 0.3, 0.5, 0.7, 0.5, 0.6, 0.5, 0.6, 0.5, 0.7, 0.5, 1.0, 0.5, 0.9, 0.5, 0.9, 0.5, 1.0, 0.5, 0.2, 0.5, 0.3, 0.5, 0.3, 0.5, 0.2, 0.5, 0.6, 0.5, 0.5, 0.5, 0.5, 0.5, 0.6, 0.5, 0.9, 0.5, 0.8, 0.5, 0.8, 0.5, 0.9, 0.5, 0.1, 0.5, 0.2, 0.5, 0.2, 0.5, 0.1, 0.5, 0.5, 0.5, 0.4, 0.5, 0.4, 0.5, 0.5, 0.5, 0.8, 0.5, 0.7, 0.5, 0.7, 0.5, 0.8, 0.5, -7.451e-08, 0.5, 0.1, 0.5, 0.1, 0.5, -7.451e-08, 0.5, 0.4, 0.5, 0.3, 0.5, 0.3, 0.5, 0.4, 0.5, 0.7, 0.5, 0.6, 0.5, 0.6, 0.5, 0.7, 0.5, 0.9, 0.5, 1.0, 0.5, 1.0, 0.5, 0.9, 0.5, 0.3, 0.5, 0.2, 0.5, 0.2, 0.5, 0.3, 0.5, 0.6, 0.5, 0.5, 0.5, 0.5, 0.5, 0.6, 0.5, 0.8, 0.5, 0.9, 0.5, 0.9, 0.5, 0.8, 0.5, 0.2, 0.5, 0.1, 0.5, 0.1, 0.5, 0.2, 0.5, 0.5, 0.5, 0.4, 0.5, 0.4, 0.5, 0.5, 0.5, 0.7, 0.5, 0.8, 0.5, 0.8, 0.5, 0.7, 0.5, 0.1, 0.5, -7.451e-08, 0.5, -7.451e-08, 0.5, 0.1, 0.5, 0.4, 0.5, 0.3, 0.5, 0.3, 0.5, 0.4, 0.5, 0.4656, 0.7565, 0.5344, 0.7565, 0.5344, 0.9935, 0.4656, 0.9935, 0.4656, 0.5034, 0.5344, 0.5034, 0.5344, 0.7466, 0.4656, 0.7466, 0.6315, 0.5034, 0.8685, 0.5034, 0.8685, 0.7466, 0.6315, 0.7466, 0.4656, 0.003424, 0.5344, 0.003424, 0.5344, 0.2466, 0.4656, 0.2466, 0.4656, 0.2565, 0.5344, 0.2565, 0.5344, 0.4935, 0.4656, 0.4935, 0.1315, 0.7466, 0.1315, 0.75, 0.1278, 0.75, 0.125, 0.7466, 0.4656, 0.9935, 0.4656, 1.0, 0.4133, 1.0, 0.375, 0.9935, 0.4656, 0.003424, 0.375, 0.003423, 0.375, 0.001447, 0.4656, 0.0, 0.5344, 0.9935, 0.625, 0.9935, 0.625, 0.9972, 0.5344, 1.0, 0.8685, 0.7466, 0.875, 0.7466, 0.875, 0.7486, 0.8685, 0.75, 0.5344, 0.003424, 0.5344, 0.0, 0.5867, 0.0, 0.625, 0.003424, 0.1315, 0.5034, 0.125, 0.5034, 0.125, 0.5014, 0.1315, 0.5, 0.4656, 0.2466, 0.4656, 0.25, 0.4133, 0.25, 0.375, 0.2466, 0.4656, 0.2565, 0.375, 0.2565, 0.375, 0.2528, 0.4656, 0.25, 0.8685, 0.5034, 0.8685, 0.5, 0.8722, 0.5, 0.875, 0.5034, 0.5344, 0.2565, 0.5344, 0.25, 0.5867, 0.25, 0.625, 0.2565, 0.5344, 0.2466, 0.625, 0.2466, 0.625, 0.2486, 0.5344, 0.25, 0.3685, 0.7466, 0.375, 0.7466, 0.3878, 0.7504, 0.3685, 0.75, 0.4656, 0.7466, 0.4656, 0.75, 0.3878, 0.7504, 0.375, 0.7466, 0.4656, 0.7565, 0.375, 0.7565, 0.3878, 0.7504, 0.4656, 0.75, 0.6315, 0.7466, 0.6315, 0.75, 0.6132, 0.7495, 0.625, 0.7466, 0.5344, 0.7565, 0.5344, 0.75, 0.6132, 0.7495, 0.625, 0.7565, 0.5344, 0.7466, 0.625, 0.7466, 0.6132, 0.7495, 0.5344, 0.75, 0.3685, 0.5034, 0.3685, 0.5, 0.3868, 0.5005, 0.375, 0.5034, 0.4656, 0.4935, 0.4656, 0.5, 0.3868, 0.5005, 0.375, 0.4935, 0.4656, 0.5034, 0.375, 0.5034, 0.3868, 0.5005, 0.4656, 0.5, 0.6315, 0.5034, 0.625, 0.5034, 0.6122, 0.4996, 0.6315, 0.5, 0.5344, 0.5034, 0.5344, 0.5, 0.6122, 0.4996, 0.625, 0.5034, 0.5344, 0.4935, 0.625, 0.4935, 0.6122, 0.4996, 0.5344, 0.5, 0.1315, 0.5034, 0.1315, 0.7466, 0.125, 0.7466, 0.125, 0.5034, 0.375, 0.2466, 0.375, 0.003423, 0.4656, 0.003424, 0.4656, 0.2466, 0.4656, 0.9935, 0.5344, 0.9935, 0.5344, 1.0, 0.4656, 1.0, 0.4656, 0.0, 0.5344, 0.0, 0.5344, 0.003424, 0.4656, 0.003424, 0.8685, 0.7466, 0.8685, 0.5034, 0.875, 0.5034, 0.875, 0.7466, 0.625, 0.003424, 0.625, 0.2466, 0.5344, 0.2466, 0.5344, 0.003424, 0.5344, 0.2565, 0.4656, 0.2565, 0.4656, 0.25, 0.5344, 0.25, 0.5344, 0.25, 0.4656, 0.25, 0.4656, 0.2466, 0.5344, 0.2466, 0.3685, 0.5034, 0.1315, 0.5034, 0.1315, 0.5, 0.3685, 0.5, 0.375, 0.4935, 0.375, 0.2565, 0.4656, 0.2565, 0.4656, 0.4935, 0.8685, 0.5034, 0.6315, 0.5034, 0.6315, 0.5, 0.8685, 0.5, 0.625, 0.2565, 0.625, 0.4935, 0.5344, 0.4935, 0.5344, 0.2565, 0.5344, 0.5034, 0.4656, 0.5034, 0.4656, 0.5, 0.5344, 0.5, 0.5344, 0.5, 0.4656, 0.5, 0.4656, 0.4935, 0.5344, 0.4935, 0.3685, 0.7466, 0.3685, 0.5034, 0.375, 0.5034, 0.375, 0.7466, 0.375, 0.7466, 0.375, 0.5034, 0.4656, 0.5034, 0.4656, 0.7466, 0.6315, 0.5034, 0.6315, 0.7466, 0.625, 0.7466, 0.625, 0.5034, 0.625, 0.5034, 0.625, 0.7466, 0.5344, 0.7466, 0.5344, 0.5034, 0.5344, 0.7565, 0.4656, 0.7565, 0.4656, 0.75, 0.5344, 0.75, 0.5344, 0.75, 0.4656, 0.75, 0.4656, 0.7466, 0.5344, 0.7466, 0.1315, 0.7466, 0.3685, 0.7466, 0.3685, 0.75, 0.1315, 0.75, 0.375, 0.9935, 0.375, 0.7565, 0.4656, 0.7565, 0.4656, 0.9935, 0.6315, 0.7466, 0.8685, 0.7466, 0.8685, 0.75, 0.6315, 0.75, 0.625, 0.7565, 0.625, 0.9935, 0.5344, 0.9935, 0.5344, 0.7565, 0.1315, 0.5034, 0.3685, 0.5034, 0.3685, 0.7466, 0.1315, 0.7466])
me_cube_001.update()

# ---- objects
ob_table = bpy.data.objects.new('Table', me_cube_001)

# ---- transforms, parenting, visibility, modifiers, constraints
ob_table.location = (0.0, 0.0, 2.958)
_m = ob_table.modifiers.new('Smooth by Angle', 'NODES')
_m.node_group = ng_smooth_by_angle
_gi = [s.identifier for s in ng_smooth_by_angle.interface.items_tree if s.item_type == 'SOCKET' and s.in_out == 'INPUT']
_m[_gi[1]] = 1.396  # Angle
_m.use_pin_to_last = True
_m.show_group_selector = False

# ---- collection membership
col_collection.objects.link(ob_table)

# ---- scene / render settings (as saved in the file)
scene.frame_start = 1; scene.frame_end = 250; scene.frame_set(1)
scene.render.engine = 'BLENDER_EEVEE_NEXT'
bpy.context.view_layer.update()

# ---- added for rendering (the .blend has no active camera and no usable light): camera, sun
cam_auto = bpy.data.cameras.new('AutoCamera')
cam_auto.lens = 50.0
cam_auto.sensor_width = 36.0
cam_auto.clip_end = 1000.0
ob_auto_camera = bpy.data.objects.new('AutoCamera', cam_auto)
scene.collection.objects.link(ob_auto_camera)
ob_auto_camera.location = (5.16131, -6.13243, 5.60617)
ob_auto_camera.rotation_euler = (1.09748, -7.21219e-08, 0.694738)
scene.camera = ob_auto_camera
light_auto_sun = bpy.data.lights.new('AutoSun', 'SUN')
light_auto_sun.energy = 3.0
light_auto_sun.angle = 0.0523599
ob_auto_sun = bpy.data.objects.new('AutoSun', light_auto_sun)
scene.collection.objects.link(ob_auto_sun)
ob_auto_sun.rotation_euler = (0.872665, 0.174533, 0.523599)
bpy.context.view_layer.update()
